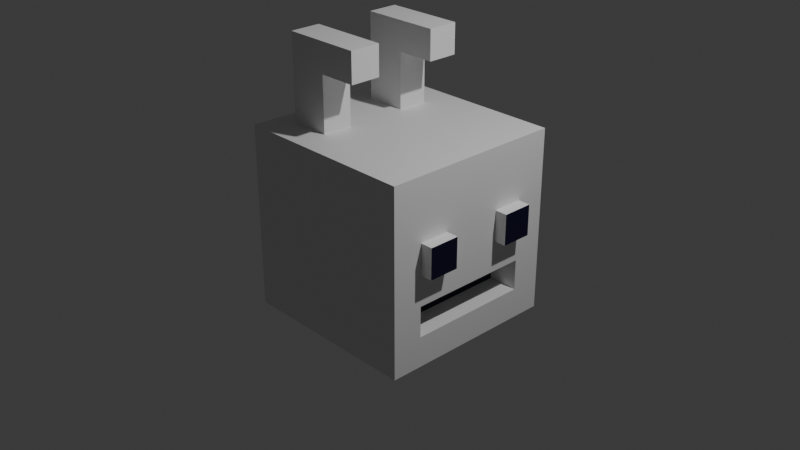 # Source: blockGuy.blend  (saved by Blender 4.3.34; exported with 4.5.12 LTS)
import bpy
from mathutils import Matrix  # noqa: F401  (used for matrix-valued properties, if any)

bpy.ops.wm.read_factory_settings(use_empty=True)
scene = bpy.context.scene
scene.name = 'Scene'

# ---- collections
col_collection = bpy.data.collections.new('Collection'); scene.collection.children.link(col_collection)

# ---- materials (node trees are filled in below, after node groups)
mat_material = bpy.data.materials.new('Material')
mat_material.alpha_threshold = 0.0
mat_material.roughness = 0.5
mat_material.line_color = (0.0, 0.0, 0.0, 1.0)
mat_material_001 = bpy.data.materials.new('Material.001')

# ---- material node trees
mat_material.use_nodes = True; mat_material.node_tree.nodes.clear()
_N = mat_material.node_tree.nodes; _L = mat_material.node_tree.links
n0 = _N.new('ShaderNodeOutputMaterial'); n0.name = 'Material Output'; n0.location = (300, 300)
n1 = _N.new('ShaderNodeBsdfPrincipled'); n1.name = 'Principled BSDF'; n1.location = (10, 300)
n1.inputs[3].default_value = 1.45
_L.new(n1.outputs[0], n0.inputs[0])
n0.is_active_output = True
mat_material_001.use_nodes = True; mat_material_001.node_tree.nodes.clear()
_N = mat_material_001.node_tree.nodes; _L = mat_material_001.node_tree.links
n0 = _N.new('ShaderNodeBsdfPrincipled'); n0.name = 'Principled BSDF'; n0.location = (10, 300)
n0.inputs[0].default_value = (0.0009662, 0.0, 0.02475, 1.0)
n1 = _N.new('ShaderNodeOutputMaterial'); n1.name = 'Material Output'; n1.location = (300, 300)
_L.new(n0.outputs[0], n1.inputs[0])
n1.is_active_output = True

# ---- world
world_world = bpy.data.worlds.new('World'); scene.world = world_world
world_world.use_nodes = True; world_world.node_tree.nodes.clear()
_N = world_world.node_tree.nodes; _L = world_world.node_tree.links
n0 = _N.new('ShaderNodeOutputWorld'); n0.name = 'World Output'; n0.location = (300, 300)
n1 = _N.new('ShaderNodeBackground'); n1.name = 'Background'; n1.location = (10, 300)
n1.inputs[0].default_value = (0.05088, 0.05088, 0.05088, 1.0)
_L.new(n1.outputs[0], n0.inputs[0])
n0.is_active_output = True
world_world.color = (0.05088, 0.05088, 0.05088)
world_world.sun_shadow_jitter_overblur = 0.0

# ---- cameras
cam_camera = bpy.data.cameras.new('Camera')
cam_camera.clip_end = 100.0
cam_camera.ortho_scale = 7.314

# ---- lights
light_light = bpy.data.lights.new('Light', 'POINT')
light_light.energy = 1000.0
light_light.shadow_soft_size = 0.1

# ---- meshes
me_cube = bpy.data.meshes.new('Cube')
me_cube.from_pydata([(1.0, 1.0, 1.0), (1.0, 1.0, -1.0), (1.0, -1.0, 1.0), (1.0, -1.0, -1.0), (-1.0, 1.0, 1.0), (-1.0, 1.0, -1.0), (-1.0, -1.0, 1.0), (-1.0, -1.0, -1.0), (1.0, 1.0, 0.3333), (1.0, 1.0, -0.3333), (-1.0, -1.0, -0.3333), (-1.0, -1.0, 0.3333), (1.0, -1.0, 0.3333), (1.0, -1.0, -0.3333), (-1.0, 1.0, 0.3333), (-1.0, 1.0, -0.3333), (1.0, 1.0, 0.0), (-1.0, -1.0, 0.0), (1.0, -1.0, 0.0), (-1.0, 1.0, 0.0), (-1.0, 0.0, -1.0), (1.0, 0.0, 1.0), (-1.0, 0.0, 1.0), (1.0, 0.0, -1.0), (1.0, 0.0, -0.3333), (1.0, 0.0, 0.3333), (-1.0, 0.0, -0.3333), (-1.0, 0.0, 0.3333), (-1.0, 0.0, 0.0), (1.0, 0.0, 0.0), (-1.0, 0.3333, 1.0), (-1.0, 0.6667, 1.0), (1.0, 0.3333, -1.0), (1.0, 0.6667, -1.0), (-1.0, 0.3333, -0.3333), (-1.0, 0.6667, -0.3333), (-1.0, 0.3333, 0.3333), (-1.0, 0.6667, 0.3333), (-1.0, 0.3333, 0.0), (-1.0, 0.6667, 0.0), (-1.0, 0.6667, -1.0), (-1.0, 0.3333, -1.0), (1.0, 0.6667, 1.0), (1.0, 0.3333, 1.0), (1.0, 0.6667, -0.3333), (1.0, 0.3333, -0.3333), (1.0, 0.6667, 0.3333), (1.0, 0.3333, 0.3333), (1.0, 0.6667, 0.0), (1.0, 0.3333, 0.0), (-1.0, -0.3333, -1.0), (-1.0, -0.6667, -1.0), (1.0, -0.3333, 1.0), (1.0, -0.6667, 1.0), (1.0, -0.3333, -0.3333), (1.0, -0.6667, -0.3333), (1.0, -0.3333, 0.3333), (1.0, -0.6667, 0.3333), (1.0, -0.3333, 0.0), (1.0, -0.6667, 0.0), (-1.0, -0.6667, 1.0), (-1.0, -0.3333, 1.0), (1.0, -0.6667, -1.0), (1.0, -0.3333, -1.0), (-1.0, -0.6667, -0.3333), (-1.0, -0.3333, -0.3333), (-1.0, -0.6667, 0.3333), (-1.0, -0.3333, 0.3333), (-1.0, -0.6667, 0.0), (-1.0, -0.3333, 0.0), (1.133, 0.6667, 0.3333), (1.133, 0.3333, 0.3333), (1.133, 0.6667, 0.0), (1.133, 0.3333, 0.0), (1.133, -0.3333, 0.3333), (1.133, -0.6667, 0.3333), (1.133, -0.3333, 0.0), (1.133, -0.6667, 0.0), (1.0, 1.0, -0.6667), (1.0, -1.0, -0.6667), (-1.0, 1.0, -0.6667), (-1.0, -1.0, -0.6667), (-1.0, 0.0, -0.6667), (1.0, 0.0, -0.6667), (1.0, 0.6667, -0.6667), (1.0, 0.3333, -0.6667), (-1.0, 0.3333, -0.6667), (-1.0, 0.6667, -0.6667), (-1.0, -0.6667, -0.6667), (-1.0, -0.3333, -0.6667), (1.0, -0.3333, -0.6667), (1.0, -0.6667, -0.6667), (0.6768, 0.3333, -0.3333), (0.6768, 0.0, -0.3333), (0.6768, 0.6667, -0.3333), (0.6768, -0.3333, -0.3333), (0.6768, -0.6667, -0.3333), (0.6768, 0.0, -0.6667), (0.6768, 0.6667, -0.6667), (0.6768, 0.3333, -0.6667), (0.6768, -0.3333, -0.6667), (0.6768, -0.6667, -0.6667), (0.3333, 1.0, -1.0), (-0.3333, 1.0, -1.0), (0.3333, -1.0, 1.0), (-0.3333, -1.0, 1.0), (-0.3333, -1.0, -1.0), (0.3333, -1.0, -1.0), (-0.3333, 1.0, 1.0), (0.3333, 1.0, 1.0), (-0.3333, 1.0, -0.3333), (0.3333, 1.0, -0.3333), (-0.3333, 1.0, 0.3333), (0.3333, 1.0, 0.3333), (0.3333, -1.0, -0.3333), (-0.3333, -1.0, -0.3333), (0.3333, -1.0, 0.3333), (-0.3333, -1.0, 0.3333), (0.3333, -1.0, 0.0), (-0.3333, -1.0, 0.0), (-0.3333, 1.0, 0.0), (0.3333, 1.0, 0.0), (0.3333, 0.0, -1.0), (-0.3333, 0.0, -1.0), (-0.3333, 0.0, 1.0), (0.3333, 0.0, 1.0), (-0.3333, 0.6667, 1.0), (0.3333, 0.6667, 1.0), (-0.3333, 0.3333, 1.0), (0.3333, 0.3333, 1.0), (0.3333, 0.6667, -1.0), (-0.3333, 0.6667, -1.0), (0.3333, 0.3333, -1.0), (-0.3333, 0.3333, -1.0), (0.3333, -0.3333, -1.0), (-0.3333, -0.3333, -1.0), (0.3333, -0.6667, -1.0), (-0.3333, -0.6667, -1.0), (-0.3333, -0.3333, 1.0), (0.3333, -0.3333, 1.0), (-0.3333, -0.6667, 1.0), (0.3333, -0.6667, 1.0), (0.3333, -1.0, -0.6667), (-0.3333, -1.0, -0.6667), (-0.3333, 1.0, -0.6667), (0.3333, 1.0, -0.6667), (-0.775, 1.0, -1.0), (-0.775, -1.0, 1.0), (-0.775, -1.0, -0.3333), (-0.775, -1.0, 0.3333), (-0.775, -1.0, 0.0), (-0.775, 0.0, -1.0), (-0.775, 0.6667, -1.0), (-0.775, 0.3333, -1.0), (-0.775, -0.3333, -1.0), (-0.775, -0.6667, -1.0), (-0.775, -1.0, -0.6667), (-0.775, -1.0, -1.0), (-0.775, 1.0, 1.0), (-0.775, 1.0, -0.3333), (-0.775, 1.0, 0.3333), (-0.775, 1.0, 0.0), (-0.775, 0.0, 1.0), (-0.775, 0.6667, 1.0), (-0.775, 0.3333, 1.0), (-0.775, -0.3333, 1.0), (-0.775, -0.6667, 1.0), (-0.775, 1.0, -0.6667), (-0.775, 0.6667, 1.601), (-0.3333, 0.6667, 1.601), (-0.775, 0.3333, 1.601), (-0.3333, 0.3333, 1.601), (-0.775, -0.3333, 1.601), (-0.3333, -0.3333, 1.601), (-0.775, -0.6667, 1.601), (-0.3333, -0.6667, 1.601), (-0.775, 0.6667, 1.925), (-0.3333, 0.6667, 1.925), (-0.775, 0.3333, 1.925), (-0.3333, 0.3333, 1.925), (-0.775, -0.3333, 1.925), (-0.3333, -0.3333, 1.925), (-0.775, -0.6667, 1.925), (-0.3333, -0.6667, 1.925), (0.08345, -0.3333, 1.601), (0.08345, -0.6667, 1.601), (0.08345, 0.6667, 1.601), (0.08345, 0.3333, 1.601), (0.08345, -0.3333, 1.925), (0.08345, -0.6667, 1.925), (0.08345, 0.6667, 1.925), (0.08345, 0.3333, 1.925)], [], [(166, 60, 6, 147), (149, 147, 6, 11), (37, 31, 4, 14), (136, 62, 3, 107), (57, 53, 2, 12), (113, 109, 0, 8), (145, 111, 9, 78), (121, 113, 8, 16), (91, 55, 13, 79), (59, 57, 12, 18), (87, 35, 15, 80), (39, 37, 14, 19), (156, 148, 10, 81), (150, 149, 11, 17), (148, 150, 17, 10), (35, 39, 19, 15), (55, 59, 18, 13), (111, 121, 16, 9), (45, 49, 29, 24), (65, 69, 28, 26), (69, 67, 27, 28), (89, 65, 26, 82), (49, 47, 25, 29), (91, 90, 100, 101), (47, 43, 21, 25), (132, 32, 23, 122), (67, 61, 22, 27), (164, 30, 22, 162), (158, 4, 31, 163), (163, 31, 30, 164), (102, 1, 33, 130), (130, 33, 32, 132), (8, 0, 42, 46), (46, 42, 43, 47), (78, 9, 44, 84), (45, 24, 93, 92), (16, 8, 46, 48), (57, 59, 77, 75), (9, 16, 48, 44), (44, 48, 49, 45), (26, 28, 38, 34), (34, 38, 39, 35), (28, 27, 36, 38), (38, 36, 37, 39), (82, 26, 34, 86), (86, 34, 35, 87), (27, 22, 30, 36), (36, 30, 31, 37), (11, 6, 60, 66), (66, 60, 61, 67), (81, 10, 64, 88), (88, 64, 65, 89), (17, 11, 66, 68), (68, 66, 67, 69), (10, 17, 68, 64), (64, 68, 69, 65), (24, 29, 58, 54), (54, 58, 59, 55), (29, 25, 56, 58), (47, 49, 73, 71), (54, 55, 96, 95), (85, 84, 98, 99), (25, 21, 52, 56), (56, 52, 53, 57), (122, 23, 63, 134), (134, 63, 62, 136), (162, 22, 61, 165), (165, 61, 60, 166), (72, 70, 71, 73), (76, 74, 75, 77), (59, 58, 76, 77), (56, 57, 75, 74), (49, 48, 72, 73), (46, 47, 71, 70), (48, 46, 70, 72), (58, 56, 74, 76), (63, 90, 91, 62), (23, 83, 90, 63), (51, 88, 89, 50), (7, 81, 88, 51), (41, 86, 87, 40), (20, 82, 86, 41), (33, 84, 85, 32), (1, 78, 84, 33), (32, 85, 83, 23), (50, 89, 82, 20), (157, 156, 81, 7), (40, 87, 80, 5), (62, 91, 79, 3), (102, 145, 78, 1), (99, 92, 93, 97), (98, 94, 92, 99), (97, 93, 95, 100), (100, 95, 96, 101), (44, 45, 92, 94), (90, 83, 97, 100), (83, 85, 99, 97), (24, 54, 95, 93), (84, 44, 94, 98), (55, 91, 101, 96), (146, 167, 144, 103), (103, 144, 145, 102), (3, 79, 142, 107), (107, 142, 143, 106), (52, 139, 141, 53), (139, 138, 140, 141), (21, 125, 139, 52), (125, 124, 138, 139), (154, 135, 137, 155), (135, 134, 136, 137), (151, 123, 135, 154), (123, 122, 134, 135), (152, 131, 133, 153), (131, 130, 132, 133), (146, 103, 131, 152), (103, 102, 130, 131), (42, 127, 129, 43), (127, 126, 128, 129), (0, 109, 127, 42), (109, 108, 126, 127), (43, 129, 125, 21), (129, 128, 124, 125), (153, 133, 123, 151), (133, 132, 122, 123), (159, 161, 120, 110), (110, 120, 121, 111), (13, 18, 118, 114), (114, 118, 119, 115), (18, 12, 116, 118), (118, 116, 117, 119), (79, 13, 114, 142), (142, 114, 115, 143), (161, 160, 112, 120), (120, 112, 113, 121), (167, 159, 110, 144), (144, 110, 111, 145), (160, 158, 108, 112), (112, 108, 109, 113), (155, 137, 106, 157), (137, 136, 107, 106), (12, 2, 104, 116), (116, 104, 105, 117), (53, 141, 104, 2), (141, 140, 105, 104), (51, 155, 157, 7), (14, 4, 158, 160), (80, 15, 159, 167), (19, 14, 160, 161), (15, 19, 161, 159), (41, 153, 151, 20), (5, 146, 152, 40), (40, 152, 153, 41), (20, 151, 154, 50), (50, 154, 155, 51), (5, 80, 167, 146), (106, 143, 156, 157), (164, 128, 171, 170), (124, 162, 165, 138), (128, 126, 169, 171), (108, 158, 163, 126), (128, 164, 162, 124), (115, 119, 150, 148), (119, 117, 149, 150), (143, 115, 148, 156), (117, 105, 147, 149), (140, 166, 147, 105), (175, 173, 184, 185), (172, 174, 182, 180), (126, 163, 168, 169), (140, 138, 173, 175), (166, 140, 175, 174), (163, 164, 170, 168), (138, 165, 172, 173), (165, 166, 174, 172), (181, 180, 182, 183), (177, 176, 178, 179), (173, 172, 180, 181), (169, 168, 176, 177), (168, 170, 178, 176), (173, 181, 188, 184), (174, 175, 183, 182), (170, 171, 179, 178), (185, 184, 188, 189), (187, 186, 190, 191), (179, 171, 187, 191), (181, 183, 189, 188), (169, 177, 190, 186), (183, 175, 185, 189), (171, 169, 186, 187), (177, 179, 191, 190)])
me_cube.polygons.foreach_set('material_index', [0, 0, 0, 0, 0, 0, 0, 0, 0, 0, 0, 0, 0, 0, 0, 0, 0, 0, 0, 0, 0, 0, 0, 0, 0, 0, 0, 0, 0, 0, 0, 0, 0, 0, 0, 0, 0, 0, 0, 0, 0, 0, 0, 0, 0, 0, 0, 0, 0, 0, 0, 0, 0, 0, 0, 0, 0, 0, 0, 0, 0, 0, 0, 0, 0, 0, 0, 0, 1, 1, 0, 0, 0, 0, 0, 0, 0, 0, 0, 0, 0, 0, 0, 0, 0, 0, 0, 0, 0, 0, 1, 1, 1, 1, 0, 0, 0, 0, 0, 0, 0, 0, 0, 0, 0, 0, 0, 0, 0, 0, 0, 0, 0, 0, 0, 0, 0, 0, 0, 0, 0, 0, 0, 0, 0, 0, 0, 0, 0, 0, 0, 0, 0, 0, 0, 0, 0, 0, 0, 0, 0, 0, 0, 0, 0, 0, 0, 0, 0, 0, 0, 0, 0, 0, 0, 0, 0, 0, 0, 0, 0, 0, 0, 0, 0, 0, 0, 0, 0, 0, 0, 0, 0, 0, 0, 0, 0, 0, 0, 0, 0, 0, 0, 0, 0, 0, 0, 0, 0, 0])
_uv = me_cube.uv_layers.new(name='UVMap')
_uv.uv.foreach_set('vector', [0.8469, 0.7083, 0.875, 0.7083, 0.875, 0.75, 0.8469, 0.75, 0.5417, 0.9719, 0.625, 0.9719, 0.625, 1.0, 0.5417, 1.0, 0.5417, 0.2083, 0.625, 0.2083, 0.625, 0.25, 0.5417, 0.25, 0.2917, 0.7083, 0.375, 0.7083, 0.375, 0.75, 0.2917, 0.75, 0.5417, 0.7083, 0.625, 0.7083, 0.625, 0.75, 0.5417, 0.75, 0.5417, 0.4167, 0.625, 0.4167, 0.625, 0.5, 0.5417, 0.5, 0.4167, 0.4167, 0.4583, 0.4167, 0.4583, 0.5, 0.4167, 0.5, 0.5, 0.4167, 0.5417, 0.4167, 0.5417, 0.5, 0.5, 0.5, 0.4167, 0.7083, 0.4583, 0.7083, 0.4583, 0.75, 0.4167, 0.75, 0.5, 0.7083, 0.5417, 0.7083, 0.5417, 0.75, 0.5, 0.75, 0.4167, 0.2083, 0.4583, 0.2083, 0.4583, 0.25, 0.4167, 0.25, 0.5, 0.2083, 0.5417, 0.2083, 0.5417, 0.25, 0.5, 0.25, 0.4167, 0.9719, 0.4583, 0.9719, 0.4583, 1.0, 0.4167, 1.0, 0.5, 0.9719, 0.5417, 0.9719, 0.5417, 1.0, 0.5, 1.0, 0.4583, 0.9719, 0.5, 0.9719, 0.5, 1.0, 0.4583, 1.0, 0.4583, 0.2083, 0.5, 0.2083, 0.5, 0.25, 0.4583, 0.25, 0.4583, 0.7083, 0.5, 0.7083, 0.5, 0.75, 0.4583, 0.75, 0.4583, 0.4167, 0.5, 0.4167, 0.5, 0.5, 0.4583, 0.5, 0.4583, 0.5833, 0.5, 0.5833, 0.5, 0.625, 0.4583, 0.625, 0.4583, 0.08333, 0.5, 0.08333, 0.5, 0.125, 0.4583, 0.125, 0.5, 0.08333, 0.5417, 0.08333, 0.5417, 0.125, 0.5, 0.125, 0.4167, 0.08333, 0.4583, 0.08333, 0.4583, 0.125, 0.4167, 0.125, 0.5, 0.5833, 0.5417, 0.5833, 0.5417, 0.625, 0.5, 0.625, 0.4167, 0.7083, 0.4167, 0.6667, 0.4167, 0.6667, 0.4167, 0.7083, 0.5417, 0.5833, 0.625, 0.5833, 0.625, 0.625, 0.5417, 0.625, 0.2917, 0.5833, 0.375, 0.5833, 0.375, 0.625, 0.2917, 0.625, 0.5417, 0.08333, 0.625, 0.08333, 0.625, 0.125, 0.5417, 0.125, 0.8469, 0.5833, 0.875, 0.5833, 0.875, 0.625, 0.8469, 0.625, 0.8469, 0.5, 0.875, 0.5, 0.875, 0.5417, 0.8469, 0.5417, 0.8469, 0.5417, 0.875, 0.5417, 0.875, 0.5833, 0.8469, 0.5833, 0.2917, 0.5, 0.375, 0.5, 0.375, 0.5417, 0.2917, 0.5417, 0.2917, 0.5417, 0.375, 0.5417, 0.375, 0.5833, 0.2917, 0.5833, 0.5417, 0.5, 0.625, 0.5, 0.625, 0.5417, 0.5417, 0.5417, 0.5417, 0.5417, 0.625, 0.5417, 0.625, 0.5833, 0.5417, 0.5833, 0.4167, 0.5, 0.4583, 0.5, 0.4583, 0.5417, 0.4167, 0.5417, 0.4583, 0.5833, 0.4583, 0.625, 0.4583, 0.625, 0.4583, 0.5833, 0.5, 0.5, 0.5417, 0.5, 0.5417, 0.5417, 0.5, 0.5417, 0.5417, 0.7083, 0.5, 0.7083, 0.5, 0.7083, 0.5417, 0.7083, 0.4583, 0.5, 0.5, 0.5, 0.5, 0.5417, 0.4583, 0.5417, 0.4583, 0.5417, 0.5, 0.5417, 0.5, 0.5833, 0.4583, 0.5833, 0.4583, 0.125, 0.5, 0.125, 0.5, 0.1667, 0.4583, 0.1667, 0.4583, 0.1667, 0.5, 0.1667, 0.5, 0.2083, 0.4583, 0.2083, 0.5, 0.125, 0.5417, 0.125, 0.5417, 0.1667, 0.5, 0.1667, 0.5, 0.1667, 0.5417, 0.1667, 0.5417, 0.2083, 0.5, 0.2083, 0.4167, 0.125, 0.4583, 0.125, 0.4583, 0.1667, 0.4167, 0.1667, 0.4167, 0.1667, 0.4583, 0.1667, 0.4583, 0.2083, 0.4167, 0.2083, 0.5417, 0.125, 0.625, 0.125, 0.625, 0.1667, 0.5417, 0.1667, 0.5417, 0.1667, 0.625, 0.1667, 0.625, 0.2083, 0.5417, 0.2083, 0.5417, 0.0, 0.625, 0.0, 0.625, 0.04167, 0.5417, 0.04167, 0.5417, 0.04167, 0.625, 0.04167, 0.625, 0.08333, 0.5417, 0.08333, 0.4167, 0.0, 0.4583, 0.0, 0.4583, 0.04167, 0.4167, 0.04167, 0.4167, 0.04167, 0.4583, 0.04167, 0.4583, 0.08333, 0.4167, 0.08333, 0.5, 0.0, 0.5417, 0.0, 0.5417, 0.04167, 0.5, 0.04167, 0.5, 0.04167, 0.5417, 0.04167, 0.5417, 0.08333, 0.5, 0.08333, 0.4583, 0.0, 0.5, 0.0, 0.5, 0.04167, 0.4583, 0.04167, 0.4583, 0.04167, 0.5, 0.04167, 0.5, 0.08333, 0.4583, 0.08333, 0.4583, 0.625, 0.5, 0.625, 0.5, 0.6667, 0.4583, 0.6667, 0.4583, 0.6667, 0.5, 0.6667, 0.5, 0.7083, 0.4583, 0.7083, 0.5, 0.625, 0.5417, 0.625, 0.5417, 0.6667, 0.5, 0.6667, 0.5417, 0.5833, 0.5, 0.5833, 0.5, 0.5833, 0.5417, 0.5833, 0.4583, 0.6667, 0.4583, 0.7083, 0.4583, 0.7083, 0.4583, 0.6667, 0.4167, 0.5833, 0.4167, 0.5417, 0.4167, 0.5417, 0.4167, 0.5833, 0.5417, 0.625, 0.625, 0.625, 0.625, 0.6667, 0.5417, 0.6667, 0.5417, 0.6667, 0.625, 0.6667, 0.625, 0.7083, 0.5417, 0.7083, 0.2917, 0.625, 0.375, 0.625, 0.375, 0.6667, 0.2917, 0.6667, 0.2917, 0.6667, 0.375, 0.6667, 0.375, 0.7083, 0.2917, 0.7083, 0.8469, 0.625, 0.875, 0.625, 0.875, 0.6667, 0.8469, 0.6667, 0.8469, 0.6667, 0.875, 0.6667, 0.875, 0.7083, 0.8469, 0.7083, 0.5, 0.5417, 0.5417, 0.5417, 0.5417, 0.5833, 0.5, 0.5833, 0.5, 0.6667, 0.5417, 0.6667, 0.5417, 0.7083, 0.5, 0.7083, 0.5, 0.7083, 0.5, 0.6667, 0.5, 0.6667, 0.5, 0.7083, 0.5417, 0.6667, 0.5417, 0.7083, 0.5417, 0.7083, 0.5417, 0.6667, 0.5, 0.5833, 0.5, 0.5417, 0.5, 0.5417, 0.5, 0.5833, 0.5417, 0.5417, 0.5417, 0.5833, 0.5417, 0.5833, 0.5417, 0.5417, 0.5, 0.5417, 0.5417, 0.5417, 0.5417, 0.5417, 0.5, 0.5417, 0.5, 0.6667, 0.5417, 0.6667, 0.5417, 0.6667, 0.5, 0.6667, 0.375, 0.6667, 0.4167, 0.6667, 0.4167, 0.7083, 0.375, 0.7083, 0.375, 0.625, 0.4167, 0.625, 0.4167, 0.6667, 0.375, 0.6667, 0.375, 0.04167, 0.4167, 0.04167, 0.4167, 0.08333, 0.375, 0.08333, 0.375, 0.0, 0.4167, 0.0, 0.4167, 0.04167, 0.375, 0.04167, 0.375, 0.1667, 0.4167, 0.1667, 0.4167, 0.2083, 0.375, 0.2083, 0.375, 0.125, 0.4167, 0.125, 0.4167, 0.1667, 0.375, 0.1667, 0.375, 0.5417, 0.4167, 0.5417, 0.4167, 0.5833, 0.375, 0.5833, 0.375, 0.5, 0.4167, 0.5, 0.4167, 0.5417, 0.375, 0.5417, 0.375, 0.5833, 0.4167, 0.5833, 0.4167, 0.625, 0.375, 0.625, 0.375, 0.08333, 0.4167, 0.08333, 0.4167, 0.125, 0.375, 0.125, 0.375, 0.9719, 0.4167, 0.9719, 0.4167, 1.0, 0.375, 1.0, 0.375, 0.2083, 0.4167, 0.2083, 0.4167, 0.25, 0.375, 0.25, 0.375, 0.7083, 0.4167, 0.7083, 0.4167, 0.75, 0.375, 0.75, 0.375, 0.4167, 0.4167, 0.4167, 0.4167, 0.5, 0.375, 0.5, 0.4167, 0.5833, 0.4583, 0.5833, 0.4583, 0.625, 0.4167, 0.625, 0.4167, 0.5417, 0.4583, 0.5417, 0.4583, 0.5833, 0.4167, 0.5833, 0.4167, 0.625, 0.4583, 0.625, 0.4583, 0.6667, 0.4167, 0.6667, 0.4167, 0.6667, 0.4583, 0.6667, 0.4583, 0.7083, 0.4167, 0.7083, 0.4583, 0.5417, 0.4583, 0.5833, 0.4583, 0.5833, 0.4583, 0.5417, 0.4167, 0.6667, 0.4167, 0.625, 0.4167, 0.625, 0.4167, 0.6667, 0.4167, 0.625, 0.4167, 0.5833, 0.4167, 0.5833, 0.4167, 0.625, 0.4583, 0.625, 0.4583, 0.6667, 0.4583, 0.6667, 0.4583, 0.625, 0.4167, 0.5417, 0.4583, 0.5417, 0.4583, 0.5417, 0.4167, 0.5417, 0.4583, 0.7083, 0.4167, 0.7083, 0.4167, 0.7083, 0.4583, 0.7083, 0.375, 0.2781, 0.4167, 0.2781, 0.4167, 0.3333, 0.375, 0.3333, 0.375, 0.3333, 0.4167, 0.3333, 0.4167, 0.4167, 0.375, 0.4167, 0.375, 0.75, 0.4167, 0.75, 0.4167, 0.8333, 0.375, 0.8333, 0.375, 0.8333, 0.4167, 0.8333, 0.4167, 0.9167, 0.375, 0.9167, 0.625, 0.6667, 0.7083, 0.6667, 0.7083, 0.7083, 0.625, 0.7083, 0.7083, 0.6667, 0.7917, 0.6667, 0.7917, 0.7083, 0.7083, 0.7083, 0.625, 0.625, 0.7083, 0.625, 0.7083, 0.6667, 0.625, 0.6667, 0.7083, 0.625, 0.7917, 0.625, 0.7917, 0.6667, 0.7083, 0.6667, 0.1531, 0.6667, 0.2083, 0.6667, 0.2083, 0.7083, 0.1531, 0.7083, 0.2083, 0.6667, 0.2917, 0.6667, 0.2917, 0.7083, 0.2083, 0.7083, 0.1531, 0.625, 0.2083, 0.625, 0.2083, 0.6667, 0.1531, 0.6667, 0.2083, 0.625, 0.2917, 0.625, 0.2917, 0.6667, 0.2083, 0.6667, 0.1531, 0.5417, 0.2083, 0.5417, 0.2083, 0.5833, 0.1531, 0.5833, 0.2083, 0.5417, 0.2917, 0.5417, 0.2917, 0.5833, 0.2083, 0.5833, 0.1531, 0.5, 0.2083, 0.5, 0.2083, 0.5417, 0.1531, 0.5417, 0.2083, 0.5, 0.2917, 0.5, 0.2917, 0.5417, 0.2083, 0.5417, 0.625, 0.5417, 0.7083, 0.5417, 0.7083, 0.5833, 0.625, 0.5833, 0.7083, 0.5417, 0.7917, 0.5417, 0.7917, 0.5833, 0.7083, 0.5833, 0.625, 0.5, 0.7083, 0.5, 0.7083, 0.5417, 0.625, 0.5417, 0.7083, 0.5, 0.7917, 0.5, 0.7917, 0.5417, 0.7083, 0.5417, 0.625, 0.5833, 0.7083, 0.5833, 0.7083, 0.625, 0.625, 0.625, 0.7083, 0.5833, 0.7917, 0.5833, 0.7917, 0.625, 0.7083, 0.625, 0.1531, 0.5833, 0.2083, 0.5833, 0.2083, 0.625, 0.1531, 0.625, 0.2083, 0.5833, 0.2917, 0.5833, 0.2917, 0.625, 0.2083, 0.625, 0.4583, 0.2781, 0.5, 0.2781, 0.5, 0.3333, 0.4583, 0.3333, 0.4583, 0.3333, 0.5, 0.3333, 0.5, 0.4167, 0.4583, 0.4167, 0.4583, 0.75, 0.5, 0.75, 0.5, 0.8333, 0.4583, 0.8333, 0.4583, 0.8333, 0.5, 0.8333, 0.5, 0.9167, 0.4583, 0.9167, 0.5, 0.75, 0.5417, 0.75, 0.5417, 0.8333, 0.5, 0.8333, 0.5, 0.8333, 0.5417, 0.8333, 0.5417, 0.9167, 0.5, 0.9167, 0.4167, 0.75, 0.4583, 0.75, 0.4583, 0.8333, 0.4167, 0.8333, 0.4167, 0.8333, 0.4583, 0.8333, 0.4583, 0.9167, 0.4167, 0.9167, 0.5, 0.2781, 0.5417, 0.2781, 0.5417, 0.3333, 0.5, 0.3333, 0.5, 0.3333, 0.5417, 0.3333, 0.5417, 0.4167, 0.5, 0.4167, 0.4167, 0.2781, 0.4583, 0.2781, 0.4583, 0.3333, 0.4167, 0.3333, 0.4167, 0.3333, 0.4583, 0.3333, 0.4583, 0.4167, 0.4167, 0.4167, 0.5417, 0.2781, 0.625, 0.2781, 0.625, 0.3333, 0.5417, 0.3333, 0.5417, 0.3333, 0.625, 0.3333, 0.625, 0.4167, 0.5417, 0.4167, 0.1531, 0.7083, 0.2083, 0.7083, 0.2083, 0.75, 0.1531, 0.75, 0.2083, 0.7083, 0.2917, 0.7083, 0.2917, 0.75, 0.2083, 0.75, 0.5417, 0.75, 0.625, 0.75, 0.625, 0.8333, 0.5417, 0.8333, 0.5417, 0.8333, 0.625, 0.8333, 0.625, 0.9167, 0.5417, 0.9167, 0.625, 0.7083, 0.7083, 0.7083, 0.7083, 0.75, 0.625, 0.75, 0.7083, 0.7083, 0.7917, 0.7083, 0.7917, 0.75, 0.7083, 0.75, 0.125, 0.7083, 0.1531, 0.7083, 0.1531, 0.75, 0.125, 0.75, 0.5417, 0.25, 0.625, 0.25, 0.625, 0.2781, 0.5417, 0.2781, 0.4167, 0.25, 0.4583, 0.25, 0.4583, 0.2781, 0.4167, 0.2781, 0.5, 0.25, 0.5417, 0.25, 0.5417, 0.2781, 0.5, 0.2781, 0.4583, 0.25, 0.5, 0.25, 0.5, 0.2781, 0.4583, 0.2781, 0.125, 0.5833, 0.1531, 0.5833, 0.1531, 0.625, 0.125, 0.625, 0.125, 0.5, 0.1531, 0.5, 0.1531, 0.5417, 0.125, 0.5417, 0.125, 0.5417, 0.1531, 0.5417, 0.1531, 0.5833, 0.125, 0.5833, 0.125, 0.625, 0.1531, 0.625, 0.1531, 0.6667, 0.125, 0.6667, 0.125, 0.6667, 0.1531, 0.6667, 0.1531, 0.7083, 0.125, 0.7083, 0.375, 0.25, 0.4167, 0.25, 0.4167, 0.2781, 0.375, 0.2781, 0.375, 0.9167, 0.4167, 0.9167, 0.4167, 0.9719, 0.375, 0.9719, 0.8469, 0.5833, 0.7917, 0.5833, 0.7917, 0.5833, 0.8469, 0.5833, 0.7917, 0.625, 0.8469, 0.625, 0.8469, 0.6667, 0.7917, 0.6667, 0.7917, 0.5833, 0.7917, 0.5417, 0.7917, 0.5417, 0.7917, 0.5833, 0.7917, 0.5, 0.8469, 0.5, 0.8469, 0.5417, 0.7917, 0.5417, 0.7917, 0.5833, 0.8469, 0.5833, 0.8469, 0.625, 0.7917, 0.625, 0.4583, 0.9167, 0.5, 0.9167, 0.5, 0.9719, 0.4583, 0.9719, 0.5, 0.9167, 0.5417, 0.9167, 0.5417, 0.9719, 0.5, 0.9719, 0.4167, 0.9167, 0.4583, 0.9167, 0.4583, 0.9719, 0.4167, 0.9719, 0.5417, 0.9167, 0.625, 0.9167, 0.625, 0.9719, 0.5417, 0.9719, 0.7917, 0.7083, 0.8469, 0.7083, 0.8469, 0.75, 0.7917, 0.75, 0.7917, 0.7083, 0.7917, 0.6667, 0.7917, 0.6667, 0.7917, 0.7083, 0.8469, 0.6667, 0.8469, 0.7083, 0.8469, 0.7083, 0.8469, 0.6667, 0.7917, 0.5417, 0.8469, 0.5417, 0.8469, 0.5417, 0.7917, 0.5417, 0.7917, 0.7083, 0.7917, 0.6667, 0.7917, 0.6667, 0.7917, 0.7083, 0.8469, 0.7083, 0.7917, 0.7083, 0.7917, 0.7083, 0.8469, 0.7083, 0.8469, 0.5417, 0.8469, 0.5833, 0.8469, 0.5833, 0.8469, 0.5417, 0.7917, 0.6667, 0.8469, 0.6667, 0.8469, 0.6667, 0.7917, 0.6667, 0.8469, 0.6667, 0.8469, 0.7083, 0.8469, 0.7083, 0.8469, 0.6667, 0.7917, 0.6667, 0.8469, 0.6667, 0.8469, 0.7083, 0.7917, 0.7083, 0.7917, 0.5417, 0.8469, 0.5417, 0.8469, 0.5833, 0.7917, 0.5833, 0.7917, 0.6667, 0.8469, 0.6667, 0.8469, 0.6667, 0.7917, 0.6667, 0.7917, 0.5417, 0.8469, 0.5417, 0.8469, 0.5417, 0.7917, 0.5417, 0.8469, 0.5417, 0.8469, 0.5833, 0.8469, 0.5833, 0.8469, 0.5417, 0.7917, 0.6667, 0.7917, 0.6667, 0.7917, 0.6667, 0.7917, 0.6667, 0.8469, 0.7083, 0.7917, 0.7083, 0.7917, 0.7083, 0.8469, 0.7083, 0.8469, 0.5833, 0.7917, 0.5833, 0.7917, 0.5833, 0.8469, 0.5833, 0.7917, 0.7083, 0.7917, 0.6667, 0.7917, 0.6667, 0.7917, 0.7083, 0.7917, 0.5833, 0.7917, 0.5417, 0.7917, 0.5417, 0.7917, 0.5833, 0.7917, 0.5833, 0.7917, 0.5833, 0.7917, 0.5833, 0.7917, 0.5833, 0.7917, 0.6667, 0.7917, 0.7083, 0.7917, 0.7083, 0.7917, 0.6667, 0.7917, 0.5417, 0.7917, 0.5417, 0.7917, 0.5417, 0.7917, 0.5417, 0.7917, 0.7083, 0.7917, 0.7083, 0.7917, 0.7083, 0.7917, 0.7083, 0.7917, 0.5833, 0.7917, 0.5417, 0.7917, 0.5417, 0.7917, 0.5833, 0.7917, 0.5417, 0.7917, 0.5833, 0.7917, 0.5833, 0.7917, 0.5417])
me_cube.materials.append(mat_material)
me_cube.materials.append(mat_material_001)
me_cube.use_mirror_vertex_groups = False
me_cube.update()

# ---- objects
ob_cube = bpy.data.objects.new('Cube', me_cube)
ob_light = bpy.data.objects.new('Light', light_light)
ob_camera = bpy.data.objects.new('Camera', cam_camera)

# ---- transforms, parenting, visibility, modifiers, constraints
ob_cube.location = (0.0, 0.0, 0.0)
ob_cube.lock_rotations_4d = False
ob_cube.empty_display_type = 'ARROWS'
ob_cube.lineart.crease_threshold = 0.0
ob_light.location = (4.076, 1.005, 5.904)
ob_light.rotation_euler = (0.6503, 0.05522, 1.866)
ob_light.lock_rotations_4d = False
ob_light.empty_display_type = 'ARROWS'
ob_light.color = (0.0, 0.0, 0.0, 0.0)
ob_light.lineart.crease_threshold = 0.0
ob_camera.location = (7.359, -6.926, 4.958)
ob_camera.rotation_euler = (1.109, 0.0, 0.8149)
ob_camera.lock_rotations_4d = False
ob_camera.empty_display_type = 'ARROWS'
ob_camera.color = (0.0, 0.0, 0.0, 0.0)
ob_camera.display_type = 'WIRE'
ob_camera.lineart.crease_threshold = 0.0

# ---- collection membership
col_collection.objects.link(ob_cube)
col_collection.objects.link(ob_light)
col_collection.objects.link(ob_camera)

# ---- scene / render settings (as saved in the file)
scene.camera = ob_camera
scene.frame_start = 1; scene.frame_end = 250; scene.frame_set(1)
scene.render.engine = 'BLENDER_EEVEE_NEXT'
bpy.context.view_layer.update()
